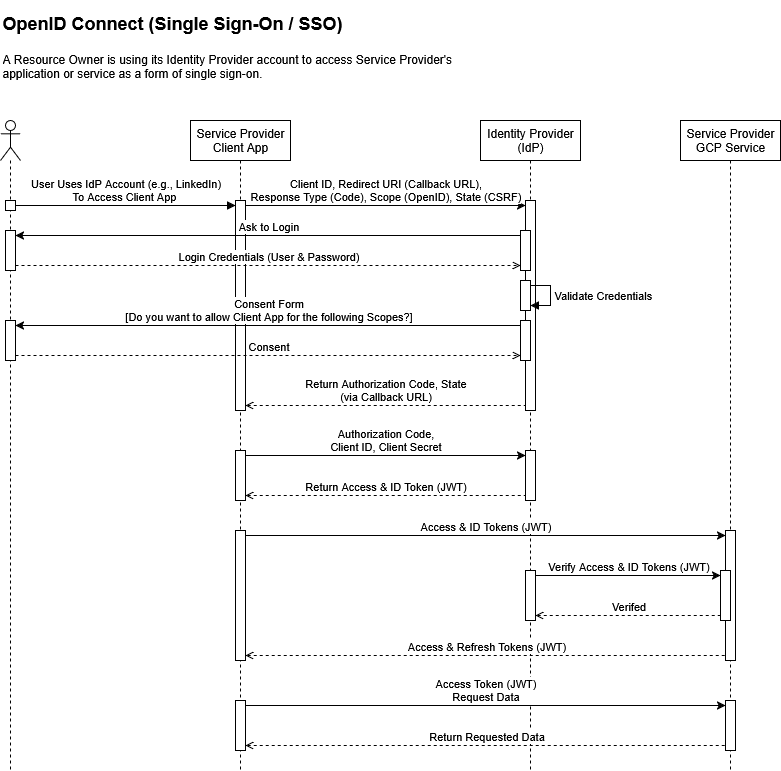

The diagram above was exported from draw.io. Its source (the exported page's mxGraphModel, read from the mxfile embedded in the PNG):
<mxGraphModel dx="3626" dy="725" grid="1" gridSize="10" guides="1" tooltips="1" connect="1" arrows="1" fold="1" page="1" pageScale="1" pageWidth="1100" pageHeight="850" background="#ffffff" math="0" shadow="0">
  <root>
    <mxCell id="0" />
    <mxCell id="1" parent="0" />
    <mxCell id="yT4D8Bp4vNeKoLi51JnP-3" value="&lt;h1 style=&quot;margin-top: 0px;&quot;&gt;&lt;font style=&quot;font-size: 18px;&quot;&gt;OpenID Connect (Single Sign-On / SSO)&lt;/font&gt;&lt;/h1&gt;&lt;p&gt;A Resource Owner is using its Identity Provider account to access Service Provider's application or service as a form of single sign-on.&lt;/p&gt;" style="text;html=1;whiteSpace=wrap;overflow=hidden;rounded=0;" vertex="1" parent="1">
      <mxGeometry x="-2160" y="40" width="490" height="90" as="geometry" />
    </mxCell>
    <mxCell id="yT4D8Bp4vNeKoLi51JnP-4" value="&lt;div&gt;Service Provider Client App&lt;/div&gt;" style="shape=umlLifeline;perimeter=lifelinePerimeter;whiteSpace=wrap;html=1;container=1;dropTarget=0;collapsible=0;recursiveResize=0;outlineConnect=0;portConstraint=eastwest;newEdgeStyle={&quot;curved&quot;:0,&quot;rounded&quot;:0};" vertex="1" parent="1">
      <mxGeometry x="-1970" y="160" width="100" height="650" as="geometry" />
    </mxCell>
    <mxCell id="yT4D8Bp4vNeKoLi51JnP-19" value="" style="html=1;points=[[0,0,0,0,5],[0,1,0,0,-5],[1,0,0,0,5],[1,1,0,0,-5]];perimeter=orthogonalPerimeter;outlineConnect=0;targetShapes=umlLifeline;portConstraint=eastwest;newEdgeStyle={&quot;curved&quot;:0,&quot;rounded&quot;:0};" vertex="1" parent="yT4D8Bp4vNeKoLi51JnP-4">
      <mxGeometry x="45" y="80" width="10" height="210" as="geometry" />
    </mxCell>
    <mxCell id="yT4D8Bp4vNeKoLi51JnP-37" value="" style="html=1;points=[[0,0,0,0,5],[0,1,0,0,-5],[1,0,0,0,5],[1,1,0,0,-5]];perimeter=orthogonalPerimeter;outlineConnect=0;targetShapes=umlLifeline;portConstraint=eastwest;newEdgeStyle={&quot;curved&quot;:0,&quot;rounded&quot;:0};" vertex="1" parent="yT4D8Bp4vNeKoLi51JnP-4">
      <mxGeometry x="45" y="330" width="10" height="50" as="geometry" />
    </mxCell>
    <mxCell id="yT4D8Bp4vNeKoLi51JnP-41" value="" style="html=1;points=[[0,0,0,0,5],[0,1,0,0,-5],[1,0,0,0,5],[1,1,0,0,-5]];perimeter=orthogonalPerimeter;outlineConnect=0;targetShapes=umlLifeline;portConstraint=eastwest;newEdgeStyle={&quot;curved&quot;:0,&quot;rounded&quot;:0};" vertex="1" parent="yT4D8Bp4vNeKoLi51JnP-4">
      <mxGeometry x="45" y="410" width="10" height="130" as="geometry" />
    </mxCell>
    <mxCell id="yT4D8Bp4vNeKoLi51JnP-51" value="" style="html=1;points=[[0,0,0,0,5],[0,1,0,0,-5],[1,0,0,0,5],[1,1,0,0,-5]];perimeter=orthogonalPerimeter;outlineConnect=0;targetShapes=umlLifeline;portConstraint=eastwest;newEdgeStyle={&quot;curved&quot;:0,&quot;rounded&quot;:0};" vertex="1" parent="yT4D8Bp4vNeKoLi51JnP-4">
      <mxGeometry x="45" y="580" width="10" height="50" as="geometry" />
    </mxCell>
    <mxCell id="yT4D8Bp4vNeKoLi51JnP-5" value="Identity Provider (IdP)" style="shape=umlLifeline;perimeter=lifelinePerimeter;whiteSpace=wrap;html=1;container=1;dropTarget=0;collapsible=0;recursiveResize=0;outlineConnect=0;portConstraint=eastwest;newEdgeStyle={&quot;curved&quot;:0,&quot;rounded&quot;:0};" vertex="1" parent="1">
      <mxGeometry x="-1680" y="160" width="100" height="650" as="geometry" />
    </mxCell>
    <mxCell id="yT4D8Bp4vNeKoLi51JnP-21" value="" style="html=1;points=[[0,0,0,0,5],[0,1,0,0,-5],[1,0,0,0,5],[1,1,0,0,-5]];perimeter=orthogonalPerimeter;outlineConnect=0;targetShapes=umlLifeline;portConstraint=eastwest;newEdgeStyle={&quot;curved&quot;:0,&quot;rounded&quot;:0};" vertex="1" parent="yT4D8Bp4vNeKoLi51JnP-5">
      <mxGeometry x="45" y="80" width="10" height="210" as="geometry" />
    </mxCell>
    <mxCell id="yT4D8Bp4vNeKoLi51JnP-25" value="" style="html=1;points=[[0,0,0,0,5],[0,1,0,0,-5],[1,0,0,0,5],[1,1,0,0,-5]];perimeter=orthogonalPerimeter;outlineConnect=0;targetShapes=umlLifeline;portConstraint=eastwest;newEdgeStyle={&quot;curved&quot;:0,&quot;rounded&quot;:0};" vertex="1" parent="yT4D8Bp4vNeKoLi51JnP-5">
      <mxGeometry x="40" y="110" width="10" height="40" as="geometry" />
    </mxCell>
    <mxCell id="yT4D8Bp4vNeKoLi51JnP-30" value="" style="html=1;points=[[0,0,0,0,5],[0,1,0,0,-5],[1,0,0,0,5],[1,1,0,0,-5]];perimeter=orthogonalPerimeter;outlineConnect=0;targetShapes=umlLifeline;portConstraint=eastwest;newEdgeStyle={&quot;curved&quot;:0,&quot;rounded&quot;:0};" vertex="1" parent="yT4D8Bp4vNeKoLi51JnP-5">
      <mxGeometry x="40" y="160" width="10" height="30" as="geometry" />
    </mxCell>
    <mxCell id="yT4D8Bp4vNeKoLi51JnP-31" value="Validate Credentials" style="html=1;align=left;spacingLeft=2;endArrow=block;rounded=0;edgeStyle=orthogonalEdgeStyle;curved=0;rounded=0;" edge="1" parent="yT4D8Bp4vNeKoLi51JnP-5" source="yT4D8Bp4vNeKoLi51JnP-30" target="yT4D8Bp4vNeKoLi51JnP-30">
      <mxGeometry relative="1" as="geometry">
        <mxPoint x="80" y="340" as="sourcePoint" />
        <Array as="points" />
        <mxPoint x="115" y="360" as="targetPoint" />
      </mxGeometry>
    </mxCell>
    <mxCell id="yT4D8Bp4vNeKoLi51JnP-32" value="" style="html=1;points=[[0,0,0,0,5],[0,1,0,0,-5],[1,0,0,0,5],[1,1,0,0,-5]];perimeter=orthogonalPerimeter;outlineConnect=0;targetShapes=umlLifeline;portConstraint=eastwest;newEdgeStyle={&quot;curved&quot;:0,&quot;rounded&quot;:0};" vertex="1" parent="yT4D8Bp4vNeKoLi51JnP-5">
      <mxGeometry x="40" y="200" width="10" height="40" as="geometry" />
    </mxCell>
    <mxCell id="yT4D8Bp4vNeKoLi51JnP-38" value="" style="html=1;points=[[0,0,0,0,5],[0,1,0,0,-5],[1,0,0,0,5],[1,1,0,0,-5]];perimeter=orthogonalPerimeter;outlineConnect=0;targetShapes=umlLifeline;portConstraint=eastwest;newEdgeStyle={&quot;curved&quot;:0,&quot;rounded&quot;:0};" vertex="1" parent="yT4D8Bp4vNeKoLi51JnP-5">
      <mxGeometry x="45" y="330" width="10" height="50" as="geometry" />
    </mxCell>
    <mxCell id="yT4D8Bp4vNeKoLi51JnP-47" value="" style="html=1;points=[[0,0,0,0,5],[0,1,0,0,-5],[1,0,0,0,5],[1,1,0,0,-5]];perimeter=orthogonalPerimeter;outlineConnect=0;targetShapes=umlLifeline;portConstraint=eastwest;newEdgeStyle={&quot;curved&quot;:0,&quot;rounded&quot;:0};" vertex="1" parent="yT4D8Bp4vNeKoLi51JnP-5">
      <mxGeometry x="45" y="450" width="10" height="50" as="geometry" />
    </mxCell>
    <mxCell id="yT4D8Bp4vNeKoLi51JnP-7" value="Service Provider GCP Service" style="shape=umlLifeline;perimeter=lifelinePerimeter;whiteSpace=wrap;html=1;container=1;dropTarget=0;collapsible=0;recursiveResize=0;outlineConnect=0;portConstraint=eastwest;newEdgeStyle={&quot;curved&quot;:0,&quot;rounded&quot;:0};" vertex="1" parent="1">
      <mxGeometry x="-1480" y="160" width="100" height="650" as="geometry" />
    </mxCell>
    <mxCell id="yT4D8Bp4vNeKoLi51JnP-42" value="" style="html=1;points=[[0,0,0,0,5],[0,1,0,0,-5],[1,0,0,0,5],[1,1,0,0,-5]];perimeter=orthogonalPerimeter;outlineConnect=0;targetShapes=umlLifeline;portConstraint=eastwest;newEdgeStyle={&quot;curved&quot;:0,&quot;rounded&quot;:0};" vertex="1" parent="yT4D8Bp4vNeKoLi51JnP-7">
      <mxGeometry x="45" y="410" width="10" height="130" as="geometry" />
    </mxCell>
    <mxCell id="yT4D8Bp4vNeKoLi51JnP-48" value="" style="html=1;points=[[0,0,0,0,5],[0,1,0,0,-5],[1,0,0,0,5],[1,1,0,0,-5]];perimeter=orthogonalPerimeter;outlineConnect=0;targetShapes=umlLifeline;portConstraint=eastwest;newEdgeStyle={&quot;curved&quot;:0,&quot;rounded&quot;:0};" vertex="1" parent="yT4D8Bp4vNeKoLi51JnP-7">
      <mxGeometry x="40" y="450" width="10" height="50" as="geometry" />
    </mxCell>
    <mxCell id="yT4D8Bp4vNeKoLi51JnP-54" value="" style="html=1;points=[[0,0,0,0,5],[0,1,0,0,-5],[1,0,0,0,5],[1,1,0,0,-5]];perimeter=orthogonalPerimeter;outlineConnect=0;targetShapes=umlLifeline;portConstraint=eastwest;newEdgeStyle={&quot;curved&quot;:0,&quot;rounded&quot;:0};" vertex="1" parent="yT4D8Bp4vNeKoLi51JnP-7">
      <mxGeometry x="45" y="580" width="10" height="50" as="geometry" />
    </mxCell>
    <mxCell id="yT4D8Bp4vNeKoLi51JnP-15" value="" style="shape=umlLifeline;perimeter=lifelinePerimeter;whiteSpace=wrap;html=1;container=1;dropTarget=0;collapsible=0;recursiveResize=0;outlineConnect=0;portConstraint=eastwest;newEdgeStyle={&quot;curved&quot;:0,&quot;rounded&quot;:0};participant=umlActor;" vertex="1" parent="1">
      <mxGeometry x="-2160" y="160" width="20" height="650" as="geometry" />
    </mxCell>
    <mxCell id="yT4D8Bp4vNeKoLi51JnP-17" value="" style="html=1;points=[[0,0,0,0,5],[0,1,0,0,-5],[1,0,0,0,5],[1,1,0,0,-5]];perimeter=orthogonalPerimeter;outlineConnect=0;targetShapes=umlLifeline;portConstraint=eastwest;newEdgeStyle={&quot;curved&quot;:0,&quot;rounded&quot;:0};" vertex="1" parent="yT4D8Bp4vNeKoLi51JnP-15">
      <mxGeometry x="5" y="80" width="10" height="10" as="geometry" />
    </mxCell>
    <mxCell id="yT4D8Bp4vNeKoLi51JnP-24" value="" style="html=1;points=[[0,0,0,0,5],[0,1,0,0,-5],[1,0,0,0,5],[1,1,0,0,-5]];perimeter=orthogonalPerimeter;outlineConnect=0;targetShapes=umlLifeline;portConstraint=eastwest;newEdgeStyle={&quot;curved&quot;:0,&quot;rounded&quot;:0};" vertex="1" parent="yT4D8Bp4vNeKoLi51JnP-15">
      <mxGeometry x="5" y="110" width="10" height="40" as="geometry" />
    </mxCell>
    <mxCell id="yT4D8Bp4vNeKoLi51JnP-33" value="" style="html=1;points=[[0,0,0,0,5],[0,1,0,0,-5],[1,0,0,0,5],[1,1,0,0,-5]];perimeter=orthogonalPerimeter;outlineConnect=0;targetShapes=umlLifeline;portConstraint=eastwest;newEdgeStyle={&quot;curved&quot;:0,&quot;rounded&quot;:0};" vertex="1" parent="yT4D8Bp4vNeKoLi51JnP-15">
      <mxGeometry x="5" y="200" width="10" height="40" as="geometry" />
    </mxCell>
    <mxCell id="yT4D8Bp4vNeKoLi51JnP-18" value="&lt;div&gt;User Uses&amp;nbsp;IdP Account (e.g., LinkedIn)&lt;/div&gt;&lt;div&gt;To Access Client App&amp;nbsp;&lt;/div&gt;" style="html=1;verticalAlign=bottom;endArrow=block;curved=0;rounded=0;exitX=1;exitY=0;exitDx=0;exitDy=5;exitPerimeter=0;entryX=0;entryY=0;entryDx=0;entryDy=5;entryPerimeter=0;" edge="1" parent="1" source="yT4D8Bp4vNeKoLi51JnP-17" target="yT4D8Bp4vNeKoLi51JnP-19">
      <mxGeometry width="80" relative="1" as="geometry">
        <mxPoint x="-2100" y="230" as="sourcePoint" />
        <mxPoint x="-2020" y="310" as="targetPoint" />
      </mxGeometry>
    </mxCell>
    <mxCell id="yT4D8Bp4vNeKoLi51JnP-22" value="&lt;div&gt;Client ID, Redirect URI (Callback URL),&lt;/div&gt;&lt;div&gt;Response Type (Code), Scope (OpenID), State (CSRF)&lt;/div&gt;" style="html=1;verticalAlign=bottom;endArrow=classic;curved=0;rounded=0;exitX=1;exitY=0;exitDx=0;exitDy=5;exitPerimeter=0;entryX=0;entryY=0;entryDx=0;entryDy=5;entryPerimeter=0;endFill=1;" edge="1" parent="1" source="yT4D8Bp4vNeKoLi51JnP-19" target="yT4D8Bp4vNeKoLi51JnP-21">
      <mxGeometry width="80" relative="1" as="geometry">
        <mxPoint x="-1940" y="250" as="sourcePoint" />
        <mxPoint x="-1750" y="250" as="targetPoint" />
        <mxPoint as="offset" />
      </mxGeometry>
    </mxCell>
    <mxCell id="yT4D8Bp4vNeKoLi51JnP-26" value="Ask to Login" style="html=1;verticalAlign=bottom;endArrow=none;curved=0;rounded=0;entryX=0;entryY=0;entryDx=0;entryDy=5;entryPerimeter=0;startArrow=classic;startFill=1;endFill=0;exitX=1;exitY=0;exitDx=0;exitDy=5;exitPerimeter=0;shadow=0;" edge="1" parent="1" source="yT4D8Bp4vNeKoLi51JnP-24" target="yT4D8Bp4vNeKoLi51JnP-25">
      <mxGeometry width="80" relative="1" as="geometry">
        <mxPoint x="-2130" y="270" as="sourcePoint" />
        <mxPoint x="-1740" y="309.5" as="targetPoint" />
      </mxGeometry>
    </mxCell>
    <mxCell id="yT4D8Bp4vNeKoLi51JnP-27" value="Login Credentials (User &amp;amp; Password)" style="html=1;verticalAlign=bottom;endArrow=open;curved=0;rounded=0;entryX=0;entryY=1;entryDx=0;entryDy=-5;entryPerimeter=0;startArrow=none;startFill=0;endFill=0;exitX=1;exitY=1;exitDx=0;exitDy=-5;exitPerimeter=0;shadow=0;dashed=1;" edge="1" parent="1" source="yT4D8Bp4vNeKoLi51JnP-24" target="yT4D8Bp4vNeKoLi51JnP-25">
      <mxGeometry width="80" relative="1" as="geometry">
        <mxPoint x="-2030" y="590" as="sourcePoint" />
        <mxPoint x="-1645" y="590" as="targetPoint" />
      </mxGeometry>
    </mxCell>
    <mxCell id="yT4D8Bp4vNeKoLi51JnP-34" value="&lt;div&gt;Consent Form&lt;/div&gt;&lt;div&gt;[Do you want to allow Client App for the following Scopes?]&lt;/div&gt;" style="html=1;verticalAlign=bottom;endArrow=none;curved=0;rounded=0;entryX=0;entryY=0;entryDx=0;entryDy=5;entryPerimeter=0;startArrow=classic;startFill=1;endFill=0;exitX=1;exitY=0;exitDx=0;exitDy=5;exitPerimeter=0;shadow=0;" edge="1" parent="1" source="yT4D8Bp4vNeKoLi51JnP-33" target="yT4D8Bp4vNeKoLi51JnP-32">
      <mxGeometry x="0.0026" width="80" relative="1" as="geometry">
        <mxPoint x="-1825" y="510" as="sourcePoint" />
        <mxPoint x="-1435" y="549.5" as="targetPoint" />
        <mxPoint as="offset" />
      </mxGeometry>
    </mxCell>
    <mxCell id="yT4D8Bp4vNeKoLi51JnP-35" value="Consent" style="html=1;verticalAlign=bottom;endArrow=open;curved=0;rounded=0;entryX=0;entryY=1;entryDx=0;entryDy=-5;entryPerimeter=0;startArrow=none;startFill=0;endFill=0;exitX=1;exitY=1;exitDx=0;exitDy=-5;exitPerimeter=0;shadow=0;dashed=1;" edge="1" parent="1" source="yT4D8Bp4vNeKoLi51JnP-33" target="yT4D8Bp4vNeKoLi51JnP-32">
      <mxGeometry x="0.0026" width="80" relative="1" as="geometry">
        <mxPoint x="-1725" y="830" as="sourcePoint" />
        <mxPoint x="-1340" y="830" as="targetPoint" />
        <mxPoint as="offset" />
      </mxGeometry>
    </mxCell>
    <mxCell id="yT4D8Bp4vNeKoLi51JnP-36" value="&lt;div&gt;Return Authorization Code, State&lt;/div&gt;&lt;div&gt;(via Callback URL)&lt;/div&gt;" style="html=1;verticalAlign=bottom;endArrow=none;curved=0;rounded=0;entryX=0;entryY=1;entryDx=0;entryDy=-5;entryPerimeter=0;startArrow=open;startFill=0;endFill=0;shadow=0;dashed=1;exitX=1;exitY=1;exitDx=0;exitDy=-5;exitPerimeter=0;" edge="1" parent="1" source="yT4D8Bp4vNeKoLi51JnP-19" target="yT4D8Bp4vNeKoLi51JnP-21">
      <mxGeometry x="0.0026" width="80" relative="1" as="geometry">
        <mxPoint x="-1860" y="410" as="sourcePoint" />
        <mxPoint x="-1475" y="410" as="targetPoint" />
        <mxPoint as="offset" />
      </mxGeometry>
    </mxCell>
    <mxCell id="yT4D8Bp4vNeKoLi51JnP-39" value="&lt;div&gt;Authorization Code,&lt;/div&gt;&lt;div&gt;Client ID, Client Secret&lt;/div&gt;" style="html=1;verticalAlign=bottom;endArrow=classic;curved=0;rounded=0;exitX=1;exitY=0;exitDx=0;exitDy=5;exitPerimeter=0;entryX=0;entryY=0;entryDx=0;entryDy=5;entryPerimeter=0;endFill=1;" edge="1" parent="1" source="yT4D8Bp4vNeKoLi51JnP-37" target="yT4D8Bp4vNeKoLi51JnP-38">
      <mxGeometry width="80" relative="1" as="geometry">
        <mxPoint x="-1840" y="550" as="sourcePoint" />
        <mxPoint x="-1650" y="550" as="targetPoint" />
      </mxGeometry>
    </mxCell>
    <mxCell id="yT4D8Bp4vNeKoLi51JnP-40" value="&lt;div&gt;Return Access &amp;amp; ID Token (JWT)&lt;/div&gt;" style="html=1;verticalAlign=bottom;endArrow=none;curved=0;rounded=0;entryX=0;entryY=1;entryDx=0;entryDy=-5;entryPerimeter=0;startArrow=open;startFill=0;endFill=0;shadow=0;dashed=1;exitX=1;exitY=1;exitDx=0;exitDy=-5;exitPerimeter=0;" edge="1" parent="1" source="yT4D8Bp4vNeKoLi51JnP-37" target="yT4D8Bp4vNeKoLi51JnP-38">
      <mxGeometry x="0.0026" width="80" relative="1" as="geometry">
        <mxPoint x="-1820" y="610" as="sourcePoint" />
        <mxPoint x="-1630" y="610" as="targetPoint" />
        <mxPoint as="offset" />
      </mxGeometry>
    </mxCell>
    <mxCell id="yT4D8Bp4vNeKoLi51JnP-43" value="&lt;div&gt;Access &amp;amp; ID Tokens (JWT)&lt;/div&gt;" style="html=1;verticalAlign=bottom;endArrow=classic;curved=0;rounded=0;entryX=0;entryY=0;entryDx=0;entryDy=5;entryPerimeter=0;endFill=1;exitX=1;exitY=0;exitDx=0;exitDy=5;exitPerimeter=0;" edge="1" parent="1" source="yT4D8Bp4vNeKoLi51JnP-41" target="yT4D8Bp4vNeKoLi51JnP-42">
      <mxGeometry width="80" relative="1" as="geometry">
        <mxPoint x="-1940" y="580" as="sourcePoint" />
        <mxPoint x="-1750" y="580" as="targetPoint" />
      </mxGeometry>
    </mxCell>
    <mxCell id="yT4D8Bp4vNeKoLi51JnP-46" value="Access &amp;amp; Refresh Tokens (JWT)" style="html=1;verticalAlign=bottom;endArrow=none;curved=0;rounded=0;entryX=0;entryY=1;entryDx=0;entryDy=-5;entryPerimeter=0;startArrow=open;startFill=0;endFill=0;shadow=0;dashed=1;exitX=1;exitY=1;exitDx=0;exitDy=-5;exitPerimeter=0;" edge="1" parent="1" source="yT4D8Bp4vNeKoLi51JnP-41" target="yT4D8Bp4vNeKoLi51JnP-42">
      <mxGeometry x="0.0026" width="80" relative="1" as="geometry">
        <mxPoint x="-1840" y="700" as="sourcePoint" />
        <mxPoint x="-1650" y="700" as="targetPoint" />
        <mxPoint as="offset" />
      </mxGeometry>
    </mxCell>
    <mxCell id="yT4D8Bp4vNeKoLi51JnP-49" value="Verify Access &amp;amp; ID Tokens (JWT)" style="html=1;verticalAlign=bottom;endArrow=classic;curved=0;rounded=0;exitX=1;exitY=0;exitDx=0;exitDy=5;exitPerimeter=0;entryX=0;entryY=0;entryDx=0;entryDy=5;entryPerimeter=0;endFill=1;" edge="1" parent="1" target="yT4D8Bp4vNeKoLi51JnP-48" source="yT4D8Bp4vNeKoLi51JnP-47">
      <mxGeometry width="80" relative="1" as="geometry">
        <mxPoint x="-1840" y="595" as="sourcePoint" />
        <mxPoint x="-1545" y="650" as="targetPoint" />
      </mxGeometry>
    </mxCell>
    <mxCell id="yT4D8Bp4vNeKoLi51JnP-50" value="Verifed" style="html=1;verticalAlign=bottom;endArrow=none;curved=0;rounded=0;entryX=0;entryY=1;entryDx=0;entryDy=-5;entryPerimeter=0;startArrow=open;startFill=0;endFill=0;shadow=0;dashed=1;exitX=1;exitY=1;exitDx=0;exitDy=-5;exitPerimeter=0;" edge="1" parent="1" target="yT4D8Bp4vNeKoLi51JnP-48" source="yT4D8Bp4vNeKoLi51JnP-47">
      <mxGeometry x="0.0026" width="80" relative="1" as="geometry">
        <mxPoint x="-1710" y="640" as="sourcePoint" />
        <mxPoint x="-1525" y="710" as="targetPoint" />
        <mxPoint as="offset" />
      </mxGeometry>
    </mxCell>
    <mxCell id="yT4D8Bp4vNeKoLi51JnP-52" value="&lt;div&gt;Access Token (JWT)&lt;/div&gt;&lt;div&gt;Request Data&lt;/div&gt;" style="html=1;verticalAlign=bottom;endArrow=classic;curved=0;rounded=0;exitX=1;exitY=0;exitDx=0;exitDy=5;exitPerimeter=0;entryX=0;entryY=0;entryDx=0;entryDy=5;entryPerimeter=0;endFill=1;" edge="1" parent="1" source="yT4D8Bp4vNeKoLi51JnP-51" target="yT4D8Bp4vNeKoLi51JnP-54">
      <mxGeometry width="80" relative="1" as="geometry">
        <mxPoint x="-1840" y="800" as="sourcePoint" />
        <mxPoint x="-1635" y="745" as="targetPoint" />
      </mxGeometry>
    </mxCell>
    <mxCell id="yT4D8Bp4vNeKoLi51JnP-53" value="Return Requested Data" style="html=1;verticalAlign=bottom;endArrow=none;curved=0;rounded=0;entryX=0;entryY=1;entryDx=0;entryDy=-5;entryPerimeter=0;startArrow=open;startFill=0;endFill=0;shadow=0;dashed=1;exitX=1;exitY=1;exitDx=0;exitDy=-5;exitPerimeter=0;" edge="1" parent="1" source="yT4D8Bp4vNeKoLi51JnP-51" target="yT4D8Bp4vNeKoLi51JnP-54">
      <mxGeometry x="0.0026" width="80" relative="1" as="geometry">
        <mxPoint x="-1820" y="860" as="sourcePoint" />
        <mxPoint x="-1635" y="785" as="targetPoint" />
        <mxPoint as="offset" />
      </mxGeometry>
    </mxCell>
  </root>
</mxGraphModel>